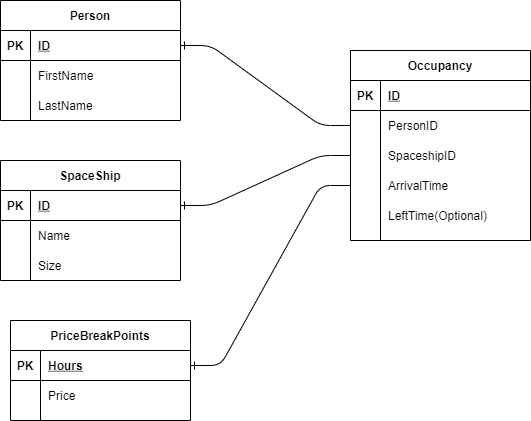

The diagram above was exported from draw.io. Its source (the exported page's mxGraphModel, read from the mxfile embedded in the PNG):
<mxGraphModel dx="1422" dy="762" grid="1" gridSize="10" guides="1" tooltips="1" connect="1" arrows="1" fold="1" page="1" pageScale="1" pageWidth="850" pageHeight="1100" math="0" shadow="0">
  <root>
    <mxCell id="0" />
    <mxCell id="1" parent="0" />
    <mxCell id="ekPqH1izx2pCV3pNT1Vn-1" value="SpaceShip" style="shape=table;startSize=30;container=1;collapsible=1;childLayout=tableLayout;fixedRows=1;rowLines=0;fontStyle=1;align=center;resizeLast=1;" vertex="1" parent="1">
      <mxGeometry x="10" y="190" width="180" height="120" as="geometry" />
    </mxCell>
    <mxCell id="ekPqH1izx2pCV3pNT1Vn-2" value="" style="shape=partialRectangle;collapsible=0;dropTarget=0;pointerEvents=0;fillColor=none;top=0;left=0;bottom=1;right=0;points=[[0,0.5],[1,0.5]];portConstraint=eastwest;" vertex="1" parent="ekPqH1izx2pCV3pNT1Vn-1">
      <mxGeometry y="30" width="180" height="30" as="geometry" />
    </mxCell>
    <mxCell id="ekPqH1izx2pCV3pNT1Vn-3" value="PK" style="shape=partialRectangle;connectable=0;fillColor=none;top=0;left=0;bottom=0;right=0;fontStyle=1;overflow=hidden;" vertex="1" parent="ekPqH1izx2pCV3pNT1Vn-2">
      <mxGeometry width="30" height="30" as="geometry" />
    </mxCell>
    <mxCell id="ekPqH1izx2pCV3pNT1Vn-4" value="ID" style="shape=partialRectangle;connectable=0;fillColor=none;top=0;left=0;bottom=0;right=0;align=left;spacingLeft=6;fontStyle=5;overflow=hidden;" vertex="1" parent="ekPqH1izx2pCV3pNT1Vn-2">
      <mxGeometry x="30" width="150" height="30" as="geometry" />
    </mxCell>
    <mxCell id="ekPqH1izx2pCV3pNT1Vn-5" value="" style="shape=partialRectangle;collapsible=0;dropTarget=0;pointerEvents=0;fillColor=none;top=0;left=0;bottom=0;right=0;points=[[0,0.5],[1,0.5]];portConstraint=eastwest;" vertex="1" parent="ekPqH1izx2pCV3pNT1Vn-1">
      <mxGeometry y="60" width="180" height="30" as="geometry" />
    </mxCell>
    <mxCell id="ekPqH1izx2pCV3pNT1Vn-6" value="" style="shape=partialRectangle;connectable=0;fillColor=none;top=0;left=0;bottom=0;right=0;editable=1;overflow=hidden;" vertex="1" parent="ekPqH1izx2pCV3pNT1Vn-5">
      <mxGeometry width="30" height="30" as="geometry" />
    </mxCell>
    <mxCell id="ekPqH1izx2pCV3pNT1Vn-7" value="Name" style="shape=partialRectangle;connectable=0;fillColor=none;top=0;left=0;bottom=0;right=0;align=left;spacingLeft=6;overflow=hidden;" vertex="1" parent="ekPqH1izx2pCV3pNT1Vn-5">
      <mxGeometry x="30" width="150" height="30" as="geometry" />
    </mxCell>
    <mxCell id="ekPqH1izx2pCV3pNT1Vn-8" value="" style="shape=partialRectangle;collapsible=0;dropTarget=0;pointerEvents=0;fillColor=none;top=0;left=0;bottom=0;right=0;points=[[0,0.5],[1,0.5]];portConstraint=eastwest;" vertex="1" parent="ekPqH1izx2pCV3pNT1Vn-1">
      <mxGeometry y="90" width="180" height="30" as="geometry" />
    </mxCell>
    <mxCell id="ekPqH1izx2pCV3pNT1Vn-9" value="" style="shape=partialRectangle;connectable=0;fillColor=none;top=0;left=0;bottom=0;right=0;editable=1;overflow=hidden;" vertex="1" parent="ekPqH1izx2pCV3pNT1Vn-8">
      <mxGeometry width="30" height="30" as="geometry" />
    </mxCell>
    <mxCell id="ekPqH1izx2pCV3pNT1Vn-10" value="Size" style="shape=partialRectangle;connectable=0;fillColor=none;top=0;left=0;bottom=0;right=0;align=left;spacingLeft=6;overflow=hidden;" vertex="1" parent="ekPqH1izx2pCV3pNT1Vn-8">
      <mxGeometry x="30" width="150" height="30" as="geometry" />
    </mxCell>
    <mxCell id="ekPqH1izx2pCV3pNT1Vn-14" value="Person" style="shape=table;startSize=30;container=1;collapsible=1;childLayout=tableLayout;fixedRows=1;rowLines=0;fontStyle=1;align=center;resizeLast=1;fillColor=none;" vertex="1" parent="1">
      <mxGeometry x="10" y="30" width="180" height="120" as="geometry" />
    </mxCell>
    <mxCell id="ekPqH1izx2pCV3pNT1Vn-15" value="" style="shape=partialRectangle;collapsible=0;dropTarget=0;pointerEvents=0;fillColor=none;top=0;left=0;bottom=1;right=0;points=[[0,0.5],[1,0.5]];portConstraint=eastwest;" vertex="1" parent="ekPqH1izx2pCV3pNT1Vn-14">
      <mxGeometry y="30" width="180" height="30" as="geometry" />
    </mxCell>
    <mxCell id="ekPqH1izx2pCV3pNT1Vn-16" value="PK" style="shape=partialRectangle;connectable=0;fillColor=none;top=0;left=0;bottom=0;right=0;fontStyle=1;overflow=hidden;" vertex="1" parent="ekPqH1izx2pCV3pNT1Vn-15">
      <mxGeometry width="30" height="30" as="geometry" />
    </mxCell>
    <mxCell id="ekPqH1izx2pCV3pNT1Vn-17" value="ID" style="shape=partialRectangle;connectable=0;fillColor=none;top=0;left=0;bottom=0;right=0;align=left;spacingLeft=6;fontStyle=5;overflow=hidden;" vertex="1" parent="ekPqH1izx2pCV3pNT1Vn-15">
      <mxGeometry x="30" width="150" height="30" as="geometry" />
    </mxCell>
    <mxCell id="ekPqH1izx2pCV3pNT1Vn-18" value="" style="shape=partialRectangle;collapsible=0;dropTarget=0;pointerEvents=0;fillColor=none;top=0;left=0;bottom=0;right=0;points=[[0,0.5],[1,0.5]];portConstraint=eastwest;" vertex="1" parent="ekPqH1izx2pCV3pNT1Vn-14">
      <mxGeometry y="60" width="180" height="30" as="geometry" />
    </mxCell>
    <mxCell id="ekPqH1izx2pCV3pNT1Vn-19" value="" style="shape=partialRectangle;connectable=0;fillColor=none;top=0;left=0;bottom=0;right=0;editable=1;overflow=hidden;" vertex="1" parent="ekPqH1izx2pCV3pNT1Vn-18">
      <mxGeometry width="30" height="30" as="geometry" />
    </mxCell>
    <mxCell id="ekPqH1izx2pCV3pNT1Vn-20" value="FirstName" style="shape=partialRectangle;connectable=0;fillColor=none;top=0;left=0;bottom=0;right=0;align=left;spacingLeft=6;overflow=hidden;" vertex="1" parent="ekPqH1izx2pCV3pNT1Vn-18">
      <mxGeometry x="30" width="150" height="30" as="geometry" />
    </mxCell>
    <mxCell id="ekPqH1izx2pCV3pNT1Vn-21" value="" style="shape=partialRectangle;collapsible=0;dropTarget=0;pointerEvents=0;fillColor=none;top=0;left=0;bottom=0;right=0;points=[[0,0.5],[1,0.5]];portConstraint=eastwest;" vertex="1" parent="ekPqH1izx2pCV3pNT1Vn-14">
      <mxGeometry y="90" width="180" height="30" as="geometry" />
    </mxCell>
    <mxCell id="ekPqH1izx2pCV3pNT1Vn-22" value="" style="shape=partialRectangle;connectable=0;fillColor=none;top=0;left=0;bottom=0;right=0;editable=1;overflow=hidden;" vertex="1" parent="ekPqH1izx2pCV3pNT1Vn-21">
      <mxGeometry width="30" height="30" as="geometry" />
    </mxCell>
    <mxCell id="ekPqH1izx2pCV3pNT1Vn-23" value="LastName" style="shape=partialRectangle;connectable=0;fillColor=none;top=0;left=0;bottom=0;right=0;align=left;spacingLeft=6;overflow=hidden;" vertex="1" parent="ekPqH1izx2pCV3pNT1Vn-21">
      <mxGeometry x="30" width="150" height="30" as="geometry" />
    </mxCell>
    <mxCell id="ekPqH1izx2pCV3pNT1Vn-33" value="PriceBreakPoints" style="shape=table;startSize=30;container=1;collapsible=1;childLayout=tableLayout;fixedRows=1;rowLines=0;fontStyle=1;align=center;resizeLast=1;fillColor=none;" vertex="1" parent="1">
      <mxGeometry x="20" y="350" width="180" height="100" as="geometry" />
    </mxCell>
    <mxCell id="ekPqH1izx2pCV3pNT1Vn-34" value="" style="shape=partialRectangle;collapsible=0;dropTarget=0;pointerEvents=0;fillColor=none;top=0;left=0;bottom=1;right=0;points=[[0,0.5],[1,0.5]];portConstraint=eastwest;" vertex="1" parent="ekPqH1izx2pCV3pNT1Vn-33">
      <mxGeometry y="30" width="180" height="30" as="geometry" />
    </mxCell>
    <mxCell id="ekPqH1izx2pCV3pNT1Vn-35" value="PK" style="shape=partialRectangle;connectable=0;fillColor=none;top=0;left=0;bottom=0;right=0;fontStyle=1;overflow=hidden;" vertex="1" parent="ekPqH1izx2pCV3pNT1Vn-34">
      <mxGeometry width="30" height="30" as="geometry" />
    </mxCell>
    <mxCell id="ekPqH1izx2pCV3pNT1Vn-36" value="Hours" style="shape=partialRectangle;connectable=0;fillColor=none;top=0;left=0;bottom=0;right=0;align=left;spacingLeft=6;fontStyle=5;overflow=hidden;" vertex="1" parent="ekPqH1izx2pCV3pNT1Vn-34">
      <mxGeometry x="30" width="150" height="30" as="geometry" />
    </mxCell>
    <mxCell id="ekPqH1izx2pCV3pNT1Vn-37" value="" style="shape=partialRectangle;collapsible=0;dropTarget=0;pointerEvents=0;fillColor=none;top=0;left=0;bottom=0;right=0;points=[[0,0.5],[1,0.5]];portConstraint=eastwest;" vertex="1" parent="ekPqH1izx2pCV3pNT1Vn-33">
      <mxGeometry y="60" width="180" height="30" as="geometry" />
    </mxCell>
    <mxCell id="ekPqH1izx2pCV3pNT1Vn-38" value="" style="shape=partialRectangle;connectable=0;fillColor=none;top=0;left=0;bottom=0;right=0;editable=1;overflow=hidden;" vertex="1" parent="ekPqH1izx2pCV3pNT1Vn-37">
      <mxGeometry width="30" height="30" as="geometry" />
    </mxCell>
    <mxCell id="ekPqH1izx2pCV3pNT1Vn-39" value="Price" style="shape=partialRectangle;connectable=0;fillColor=none;top=0;left=0;bottom=0;right=0;align=left;spacingLeft=6;overflow=hidden;" vertex="1" parent="ekPqH1izx2pCV3pNT1Vn-37">
      <mxGeometry x="30" width="150" height="30" as="geometry" />
    </mxCell>
    <mxCell id="ekPqH1izx2pCV3pNT1Vn-46" value="Occupancy" style="shape=table;startSize=30;container=1;collapsible=1;childLayout=tableLayout;fixedRows=1;rowLines=0;fontStyle=1;align=center;resizeLast=1;fillColor=none;" vertex="1" parent="1">
      <mxGeometry x="360" y="80" width="180" height="190" as="geometry" />
    </mxCell>
    <mxCell id="ekPqH1izx2pCV3pNT1Vn-47" value="" style="shape=partialRectangle;collapsible=0;dropTarget=0;pointerEvents=0;fillColor=none;top=0;left=0;bottom=1;right=0;points=[[0,0.5],[1,0.5]];portConstraint=eastwest;" vertex="1" parent="ekPqH1izx2pCV3pNT1Vn-46">
      <mxGeometry y="30" width="180" height="30" as="geometry" />
    </mxCell>
    <mxCell id="ekPqH1izx2pCV3pNT1Vn-48" value="PK" style="shape=partialRectangle;connectable=0;fillColor=none;top=0;left=0;bottom=0;right=0;fontStyle=1;overflow=hidden;" vertex="1" parent="ekPqH1izx2pCV3pNT1Vn-47">
      <mxGeometry width="30" height="30" as="geometry" />
    </mxCell>
    <mxCell id="ekPqH1izx2pCV3pNT1Vn-49" value="ID" style="shape=partialRectangle;connectable=0;fillColor=none;top=0;left=0;bottom=0;right=0;align=left;spacingLeft=6;fontStyle=5;overflow=hidden;" vertex="1" parent="ekPqH1izx2pCV3pNT1Vn-47">
      <mxGeometry x="30" width="150" height="30" as="geometry" />
    </mxCell>
    <mxCell id="ekPqH1izx2pCV3pNT1Vn-50" value="" style="shape=partialRectangle;collapsible=0;dropTarget=0;pointerEvents=0;fillColor=none;top=0;left=0;bottom=0;right=0;points=[[0,0.5],[1,0.5]];portConstraint=eastwest;" vertex="1" parent="ekPqH1izx2pCV3pNT1Vn-46">
      <mxGeometry y="60" width="180" height="30" as="geometry" />
    </mxCell>
    <mxCell id="ekPqH1izx2pCV3pNT1Vn-51" value="" style="shape=partialRectangle;connectable=0;fillColor=none;top=0;left=0;bottom=0;right=0;editable=1;overflow=hidden;" vertex="1" parent="ekPqH1izx2pCV3pNT1Vn-50">
      <mxGeometry width="30" height="30" as="geometry" />
    </mxCell>
    <mxCell id="ekPqH1izx2pCV3pNT1Vn-52" value="PersonID" style="shape=partialRectangle;connectable=0;fillColor=none;top=0;left=0;bottom=0;right=0;align=left;spacingLeft=6;overflow=hidden;" vertex="1" parent="ekPqH1izx2pCV3pNT1Vn-50">
      <mxGeometry x="30" width="150" height="30" as="geometry" />
    </mxCell>
    <mxCell id="ekPqH1izx2pCV3pNT1Vn-53" value="" style="shape=partialRectangle;collapsible=0;dropTarget=0;pointerEvents=0;fillColor=none;top=0;left=0;bottom=0;right=0;points=[[0,0.5],[1,0.5]];portConstraint=eastwest;" vertex="1" parent="ekPqH1izx2pCV3pNT1Vn-46">
      <mxGeometry y="90" width="180" height="30" as="geometry" />
    </mxCell>
    <mxCell id="ekPqH1izx2pCV3pNT1Vn-54" value="" style="shape=partialRectangle;connectable=0;fillColor=none;top=0;left=0;bottom=0;right=0;editable=1;overflow=hidden;" vertex="1" parent="ekPqH1izx2pCV3pNT1Vn-53">
      <mxGeometry width="30" height="30" as="geometry" />
    </mxCell>
    <mxCell id="ekPqH1izx2pCV3pNT1Vn-55" value="SpaceshipID" style="shape=partialRectangle;connectable=0;fillColor=none;top=0;left=0;bottom=0;right=0;align=left;spacingLeft=6;overflow=hidden;" vertex="1" parent="ekPqH1izx2pCV3pNT1Vn-53">
      <mxGeometry x="30" width="150" height="30" as="geometry" />
    </mxCell>
    <mxCell id="ekPqH1izx2pCV3pNT1Vn-56" value="" style="shape=partialRectangle;collapsible=0;dropTarget=0;pointerEvents=0;fillColor=none;top=0;left=0;bottom=0;right=0;points=[[0,0.5],[1,0.5]];portConstraint=eastwest;" vertex="1" parent="ekPqH1izx2pCV3pNT1Vn-46">
      <mxGeometry y="120" width="180" height="30" as="geometry" />
    </mxCell>
    <mxCell id="ekPqH1izx2pCV3pNT1Vn-57" value="" style="shape=partialRectangle;connectable=0;fillColor=none;top=0;left=0;bottom=0;right=0;editable=1;overflow=hidden;" vertex="1" parent="ekPqH1izx2pCV3pNT1Vn-56">
      <mxGeometry width="30" height="30" as="geometry" />
    </mxCell>
    <mxCell id="ekPqH1izx2pCV3pNT1Vn-58" value="ArrivalTime" style="shape=partialRectangle;connectable=0;fillColor=none;top=0;left=0;bottom=0;right=0;align=left;spacingLeft=6;overflow=hidden;" vertex="1" parent="ekPqH1izx2pCV3pNT1Vn-56">
      <mxGeometry x="30" width="150" height="30" as="geometry" />
    </mxCell>
    <mxCell id="ekPqH1izx2pCV3pNT1Vn-59" value="" style="shape=partialRectangle;collapsible=0;dropTarget=0;pointerEvents=0;fillColor=none;top=0;left=0;bottom=0;right=0;points=[[0,0.5],[1,0.5]];portConstraint=eastwest;" vertex="1" parent="ekPqH1izx2pCV3pNT1Vn-46">
      <mxGeometry y="150" width="180" height="30" as="geometry" />
    </mxCell>
    <mxCell id="ekPqH1izx2pCV3pNT1Vn-60" value="" style="shape=partialRectangle;connectable=0;fillColor=none;top=0;left=0;bottom=0;right=0;editable=1;overflow=hidden;" vertex="1" parent="ekPqH1izx2pCV3pNT1Vn-59">
      <mxGeometry width="30" height="30" as="geometry" />
    </mxCell>
    <mxCell id="ekPqH1izx2pCV3pNT1Vn-61" value="LeftTime(Optional)" style="shape=partialRectangle;connectable=0;fillColor=none;top=0;left=0;bottom=0;right=0;align=left;spacingLeft=6;overflow=hidden;" vertex="1" parent="ekPqH1izx2pCV3pNT1Vn-59">
      <mxGeometry x="30" width="150" height="30" as="geometry" />
    </mxCell>
    <mxCell id="ekPqH1izx2pCV3pNT1Vn-63" value="" style="edgeStyle=entityRelationEdgeStyle;fontSize=12;html=1;endArrow=ERone;endFill=1;exitX=0;exitY=0.5;exitDx=0;exitDy=0;entryX=1;entryY=0.5;entryDx=0;entryDy=0;" edge="1" parent="1" source="ekPqH1izx2pCV3pNT1Vn-50" target="ekPqH1izx2pCV3pNT1Vn-15">
      <mxGeometry width="100" height="100" relative="1" as="geometry">
        <mxPoint x="360" y="430" as="sourcePoint" />
        <mxPoint x="460" y="330" as="targetPoint" />
      </mxGeometry>
    </mxCell>
    <mxCell id="ekPqH1izx2pCV3pNT1Vn-64" value="" style="edgeStyle=entityRelationEdgeStyle;fontSize=12;html=1;endArrow=ERone;endFill=1;exitX=0;exitY=0.5;exitDx=0;exitDy=0;entryX=1;entryY=0.5;entryDx=0;entryDy=0;" edge="1" parent="1" source="ekPqH1izx2pCV3pNT1Vn-53" target="ekPqH1izx2pCV3pNT1Vn-2">
      <mxGeometry width="100" height="100" relative="1" as="geometry">
        <mxPoint x="360" y="430" as="sourcePoint" />
        <mxPoint x="460" y="330" as="targetPoint" />
      </mxGeometry>
    </mxCell>
    <mxCell id="ekPqH1izx2pCV3pNT1Vn-65" value="" style="edgeStyle=entityRelationEdgeStyle;fontSize=12;html=1;endArrow=ERone;endFill=1;exitX=0;exitY=0.5;exitDx=0;exitDy=0;entryX=1;entryY=0.5;entryDx=0;entryDy=0;" edge="1" parent="1" source="ekPqH1izx2pCV3pNT1Vn-56" target="ekPqH1izx2pCV3pNT1Vn-34">
      <mxGeometry width="100" height="100" relative="1" as="geometry">
        <mxPoint x="360" y="430" as="sourcePoint" />
        <mxPoint x="460" y="330" as="targetPoint" />
      </mxGeometry>
    </mxCell>
  </root>
</mxGraphModel>